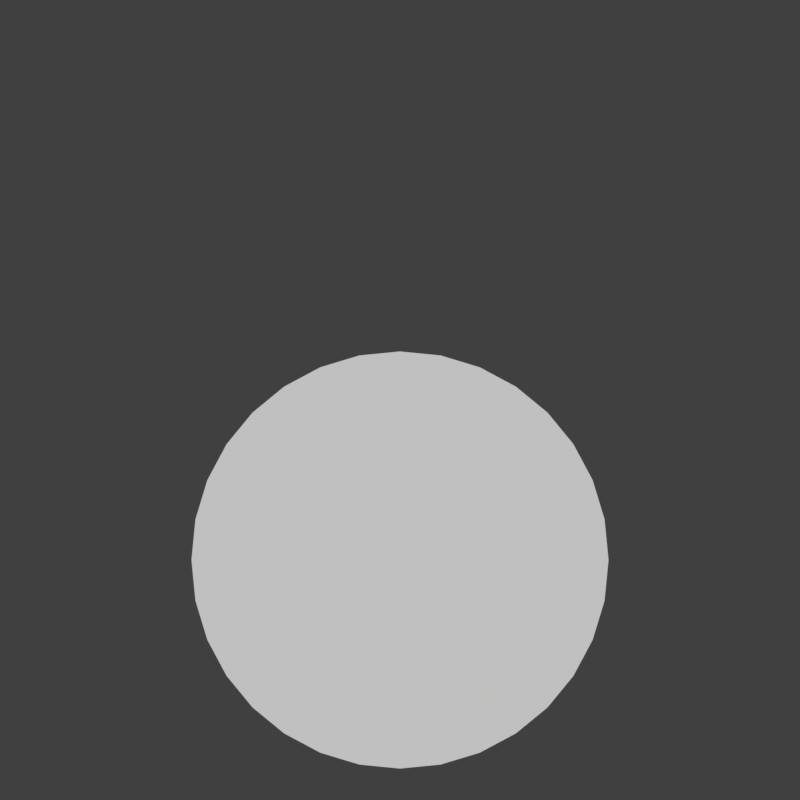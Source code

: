 # Source: menu_star.rendermarker.blend  (saved by Blender 2.79.0; exported with 4.5.12 LTS)
import bpy
from mathutils import Matrix  # noqa: F401  (used for matrix-valued properties, if any)

bpy.ops.wm.read_factory_settings(use_empty=True)
scene = bpy.context.scene
scene.name = 'menu-button'

# ---- collections
col_collection_1 = bpy.data.collections.new('Collection 1'); scene.collection.children.link(col_collection_1)
col_collection_2 = bpy.data.collections.new('Collection 2'); scene.collection.children.link(col_collection_2)
col_collection_2.hide_render = True
col_collection_2.hide_viewport = True

# ---- materials (node trees are filled in below, after node groups)
mat_white = bpy.data.materials.new('white')

# ---- material node trees

# ---- world
world_world_015 = bpy.data.worlds.new('World.015'); scene.world = world_world_015
world_world_015.color = (0.05088, 0.05088, 0.05088)
world_world_015.use_sun_shadow = False
world_world_015.sun_shadow_jitter_overblur = 0.0
world_world_015.cycles.sampling_method = 'MANUAL'

# ---- cameras
cam_camera_058 = bpy.data.cameras.new('Camera.058')
cam_camera_058.type = 'ORTHO'
cam_camera_058.clip_end = 100.0
cam_camera_058.lens = 35.0
cam_camera_058.sensor_width = 32.0
cam_camera_058.sensor_height = 18.0
cam_camera_058.ortho_scale = 0.1
cam_camera_058.dof.focus_distance = 0.0

# ---- meshes
me_circle = bpy.data.meshes.new('Circle')
me_circle.from_pydata([(0.0, 1.0, 0.0), (-0.1951, 0.9808, 0.0), (-0.3827, 0.9239, 0.0), (-0.5556, 0.8315, 0.0), (-0.7071, 0.7071, 0.0), (-0.8315, 0.5556, 0.0), (-0.9239, 0.3827, 0.0), (-0.9808, 0.1951, 0.0), (-1.0, 7.55e-08, 0.0), (-0.9808, -0.1951, 0.0), (-0.9239, -0.3827, 0.0), (-0.8315, -0.5556, 0.0), (-0.7071, -0.7071, 0.0), (-0.5556, -0.8315, 0.0), (-0.3827, -0.9239, 0.0), (-0.1951, -0.9808, 0.0), (3.258e-07, -1.0, 0.0), (0.1951, -0.9808, 0.0), (0.3827, -0.9239, 0.0), (0.5556, -0.8315, 0.0), (0.7071, -0.7071, 0.0), (0.8315, -0.5556, 0.0), (0.9239, -0.3827, 0.0), (0.9808, -0.1951, 0.0), (1.0, 9.656e-07, 0.0), (0.9808, 0.1951, 0.0), (0.9239, 0.3827, 0.0), (0.8315, 0.5556, 0.0), (0.7071, 0.7071, 0.0), (0.5556, 0.8315, 0.0), (0.3827, 0.9239, 0.0), (0.1951, 0.9808, 0.0)], [], [(1, 2, 3, 4, 5, 6, 7, 8, 9, 10, 11, 12, 13, 14, 15, 16, 17, 18, 19, 20, 21, 22, 23, 24, 25, 26, 27, 28, 29, 30, 31, 0)])
me_circle.materials.append(mat_white)
me_circle.use_remesh_preserve_volume = False
me_circle.use_remesh_preserve_attributes = False
me_circle.use_mirror_vertex_groups = False
me_circle.update()

# ---- objects
ob_circle = bpy.data.objects.new('Circle', me_circle)
ob_cam_menubutton = bpy.data.objects.new('cam.menubutton', cam_camera_058)
ob_menu_button_background = bpy.data.objects.new('menu-button-background', None)

# ---- transforms, parenting, visibility, modifiers, constraints
ob_circle.location = (-0.9174, -1.46, 0.1352)
ob_circle.scale = (0.02607, 0.02607, 0.02607)
ob_circle.lineart.crease_threshold = 0.0
ob_cam_menubutton.location = (-0.9174, -1.44, 1.135)
ob_cam_menubutton.lock_rotations_4d = False
ob_cam_menubutton.empty_display_type = 'ARROWS'
ob_cam_menubutton.color = (0.0, 0.0, 0.0, 0.0)
ob_cam_menubutton.display_type = 'WIRE'
ob_cam_menubutton.lineart.crease_threshold = 0.0
ob_menu_button_background.location = (0.0, 0.0, 0.0)

# ---- collection membership
col_collection_1.objects.link(ob_circle)
col_collection_1.objects.link(ob_cam_menubutton)
col_collection_2.objects.link(ob_menu_button_background)

# ---- scene / render settings (as saved in the file)
scene.camera = ob_cam_menubutton
scene.frame_start = 1; scene.frame_end = 1; scene.frame_set(1)
scene.render.engine = 'CYCLES'
scene.render.image_settings.compression = 70
scene.render.resolution_x = 50
scene.render.resolution_y = 50
scene.render.fps = 30
scene.render.dither_intensity = 0.0
scene.render.film_transparent = True
scene.cycles.use_denoising = False
scene.cycles.samples = 1
scene.cycles.sampling_pattern = 'TABULATED_SOBOL'
scene.cycles.light_sampling_threshold = 0.0
scene.cycles.use_adaptive_sampling = False
scene.cycles.use_light_tree = False
scene.cycles.blur_glossy = 0.0
scene.cycles.max_bounces = 6
scene.cycles.diffuse_bounces = 6
scene.cycles.glossy_bounces = 6
scene.cycles.transmission_bounces = 6
scene.cycles.volume_bounces = 6
scene.cycles.transparent_max_bounces = 6
scene.cycles.sample_clamp_indirect = 0.0
scene.view_settings.view_transform = 'Standard'
bpy.context.view_layer.update()

# ---- added for rendering (the .blend has no usable light): sun
light_auto_sun = bpy.data.lights.new('AutoSun', 'SUN')
light_auto_sun.energy = 3.0
light_auto_sun.angle = 0.0523599
ob_auto_sun = bpy.data.objects.new('AutoSun', light_auto_sun)
scene.collection.objects.link(ob_auto_sun)
ob_auto_sun.rotation_euler = (0.872665, 0.174533, 0.523599)
bpy.context.view_layer.update()
